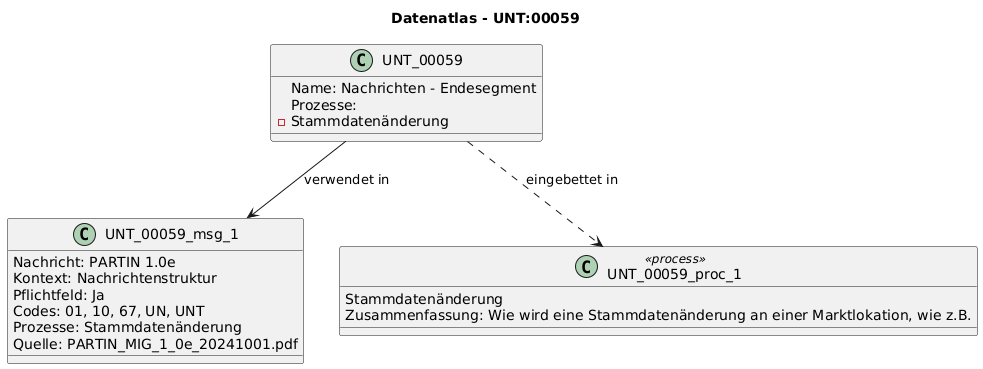

The diagram above was rendered by PlantUML. Its source (embedded in the PNG):
@startuml
title Datenatlas - UNT:00059
class UNT_00059 {
  Name: Nachrichten - Endesegment
  Prozesse:
    - Stammdatenänderung
}
class UNT_00059_msg_1 {
  Nachricht: PARTIN 1.0e
  Kontext: Nachrichtenstruktur
  Pflichtfeld: Ja
  Codes: 01, 10, 67, UN, UNT
  Prozesse: Stammdatenänderung
  Quelle: PARTIN_MIG_1_0e_20241001.pdf
}
UNT_00059 --> UNT_00059_msg_1 : verwendet in
class UNT_00059_proc_1 <<process>> {
  Stammdatenänderung
  Zusammenfassung: Wie wird eine Stammdatenänderung an einer Marktlokation, wie z.B.
}
UNT_00059 ..> UNT_00059_proc_1 : eingebettet in
@enduml